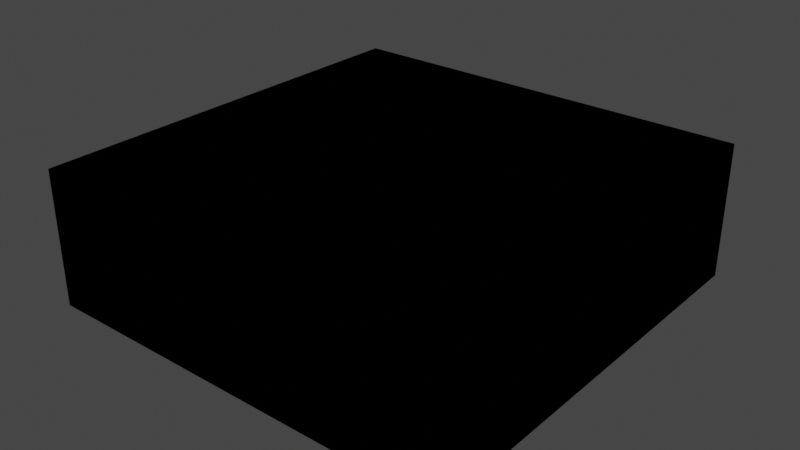 # Source: OS_Ceiling_Tile_Vault.blend  (saved by Blender 2.92.15; exported with 4.5.12 LTS)
import bpy
from mathutils import Matrix  # noqa: F401  (used for matrix-valued properties, if any)

bpy.ops.wm.read_factory_settings(use_empty=True)
scene = bpy.context.scene
scene.name = 'Scene'

# ---- collections
col_collection = bpy.data.collections.new('Collection'); scene.collection.children.link(col_collection)

# ---- images (referenced by path relative to the original .blend; pixels are not part of the script)
import os
ASSET_DIR = os.environ.get("B2B_ASSET_DIR", "")  # directory of the original .blend (textures are referenced by path, not embedded)
HERE = os.path.dirname(os.path.abspath(__file__))  # packed textures are extracted next to this script under _unpacked/

def load_image(name, relpath, width, height, colorspace="sRGB"):
    """Load a texture the original file referenced (path relative to the .blend, or extracted next to this script)."""
    p = next((c for c in (os.path.join(HERE, relpath), os.path.join(ASSET_DIR, relpath)) if relpath and os.path.exists(c)), "")
    if p:
        img = bpy.data.images.load(p, check_existing=True)
        img.name = name
    else:  # same state as the original file: an image datablock whose file is absent (Cycles renders it pink)
        img = bpy.data.images.new(name, width, height)
        img.source = "FILE"
        img.filepath = "//" + (relpath or name)
    img.colorspace_settings.name = colorspace
    return img
img_td_concrete = load_image('TD_Concrete', 'TD_Concrete.tga', 1024, 1024, 'sRGB')
img_tn_concrete = load_image('TN_Concrete', 'TN_Concrete.tga', 1024, 1024, 'Non-Color')

# ---- materials (node trees are filled in below, after node groups)
mat_mi_concrete = bpy.data.materials.new('MI_Concrete')
mat_mi_concrete.use_transparent_shadow = False
mat_mi_concrete.roughness = 0.5528
mat_mi_concrete.specular_intensity = 1.0
mat_mi_concrete.metallic = 1.0

# ---- material node trees
mat_mi_concrete.use_nodes = True; mat_mi_concrete.node_tree.nodes.clear()
_N = mat_mi_concrete.node_tree.nodes; _L = mat_mi_concrete.node_tree.links
n0 = _N.new('ShaderNodeBsdfPrincipled'); n0.name = 'Principled BSDF'; n0.location = (10, 300)
n0.distribution = 'GGX'
n0.subsurface_method = 'BURLEY'
n0.inputs[1].default_value = 1.0
n0.inputs[2].default_value = 0.5528
n0.inputs[3].default_value = 1.45
n0.inputs[13].default_value = 1.0
n0.inputs[27].default_value = (0.0, 0.0, 0.0, 1.0)
n0.inputs[28].default_value = 1.0
n1 = _N.new('ShaderNodeOutputMaterial'); n1.name = 'Material Output'; n1.location = (300, 300)
n2 = _N.new('ShaderNodeNormalMap'); n2.name = 'Normal Map'; n2.location = (-300, -300)
n2.label = 'Normal/Map'
n3 = _N.new('ShaderNodeTexImage'); n3.name = 'Image Texture'; n3.location = (-300, 600)
n3.image = img_td_concrete
n4 = _N.new('ShaderNodeTexImage'); n4.name = 'Image Texture.001'; n4.location = (-600, -900)
n4.image = img_tn_concrete
_L.new(n0.outputs[0], n1.inputs[0])
_L.new(n2.outputs[0], n0.inputs[5])
_L.new(n3.outputs[0], n0.inputs[0])
_L.new(n4.outputs[0], n2.inputs[1])
n1.is_active_output = True

# ---- world
world_world = bpy.data.worlds.new('World'); scene.world = world_world
world_world.use_nodes = True; world_world.node_tree.nodes.clear()
_N = world_world.node_tree.nodes; _L = world_world.node_tree.links
n0 = _N.new('ShaderNodeOutputWorld'); n0.name = 'World Output'; n0.location = (300, 300)
n1 = _N.new('ShaderNodeBackground'); n1.name = 'Background'; n1.location = (10, 300)
n1.inputs[0].default_value = (0.05088, 0.05088, 0.05088, 1.0)
_L.new(n1.outputs[0], n0.inputs[0])
n0.is_active_output = True
world_world.color = (0.05088, 0.05088, 0.05088)
world_world.use_sun_shadow = False
world_world.sun_shadow_jitter_overblur = 0.0

# ---- meshes
me_os_ceiling_tile = bpy.data.meshes.new('OS_Ceiling_Tile')
me_os_ceiling_tile.from_pydata([(-6.208e-06, -100.0, -1.242e-05), (100.0, -1.378e-05, -1.998e-05), (100.0, -100.0, -1.998e-05), (-7.569e-06, 7.569e-06, -2.755e-05), (98.49, -1.526e-05, 31.77), (98.49, -100.0, 31.77), (0.07683, 7.629e-06, 31.77), (0.07682, -100.0, 31.77), (98.49, -13.1, 31.77), (98.48, -24.72, 31.77), (98.48, -35.27, 31.77), (98.48, -45.16, 31.77), (98.48, -54.84, 31.77), (98.48, -64.73, 31.77), (98.48, -75.28, 31.77), (98.49, -86.9, 31.77), (-5.722e-06, -86.9, 8.638), (-0.001598, -75.28, 15.26), (-0.002676, -64.73, 19.75), (-0.003222, -54.84, 22.01), (-0.003222, -45.16, 22.01), (-0.002676, -35.27, 19.75), (-0.001598, -24.72, 15.26), (-5.722e-06, -13.1, 8.638), (98.49, -13.1, 8.638), (98.49, -24.72, 15.26), (98.49, -35.27, 19.75), (98.48, -45.16, 22.01), (98.48, -54.84, 22.01), (98.49, -64.73, 19.75), (98.49, -75.28, 15.26), (98.49, -86.9, 8.638), (0.07682, -13.1, 31.77), (0.08891, -24.72, 31.77), (0.09709, -35.27, 31.77), (0.1012, -45.16, 31.77), (0.1012, -54.84, 31.77), (0.09709, -64.73, 31.77), (0.08891, -75.28, 31.77), (0.07682, -86.9, 31.77)], [], [(24, 1, 4, 8), (1, 3, 6, 4), (16, 0, 7, 39), (0, 2, 5, 7), (39, 7, 5, 15), (23, 3, 1, 24), (0, 16, 31, 2), (16, 17, 30, 31), (17, 18, 29, 30), (18, 19, 28, 29), (19, 20, 27, 28), (20, 21, 26, 27), (21, 22, 25, 26), (22, 23, 24, 25), (6, 32, 8, 4), (32, 33, 9, 8), (33, 34, 10, 9), (34, 35, 11, 10), (35, 36, 12, 11), (36, 37, 13, 12), (37, 38, 14, 13), (38, 39, 15, 14), (3, 23, 32, 6), (23, 22, 33, 32), (22, 21, 34, 33), (21, 20, 35, 34), (20, 19, 36, 35), (19, 18, 37, 36), (18, 17, 38, 37), (17, 16, 39, 38), (2, 31, 15, 5), (31, 30, 14, 15), (30, 29, 13, 14), (29, 28, 12, 13), (28, 27, 11, 12), (27, 26, 10, 11), (26, 25, 9, 10), (25, 24, 8, 9)])
me_os_ceiling_tile.polygons.foreach_set('use_smooth', [True] * 38)
_k = set([(0, 2), (0, 7), (0, 16), (1, 3), (1, 4), (1, 24), (2, 5), (2, 31), (3, 6), (3, 23), (4, 6), (4, 8), (5, 7), (5, 15), (6, 32), (7, 39), (8, 9), (9, 10), (10, 11), (11, 12), (12, 13), (13, 14), (14, 15), (16, 17), (17, 18), (18, 19), (19, 20), (20, 21), (21, 22), (22, 23), (24, 25), (25, 26), (26, 27), (27, 28), (28, 29), (29, 30), (30, 31), (32, 33), (33, 34), (34, 35), (35, 36), (36, 37), (37, 38), (38, 39)])
me_os_ceiling_tile.attributes.new('sharp_edge', 'BOOLEAN', 'EDGE').data.foreach_set('value', [ (min(e.vertices), max(e.vertices)) in _k for e in me_os_ceiling_tile.edges])
_uv = me_os_ceiling_tile.uv_layers.new(name='UVmap_0')
_uv.uv.foreach_set('vector', [0.0, 0.8889, 0.0, 1.0, 0.0, 1.0, 0.0, 0.8889, 0.0, 1.0, 1.0, 1.0, 1.0, 1.0, 0.0, 1.0, 1.0, 0.1111, 1.0, 0.0, 1.0, 0.0, 1.0, 0.1111, 1.0, 0.0, 0.0, 0.0, 0.0, 0.0, 1.0, 0.0, 0.1111, 0.0, 0.0, 0.0, 0.0, 1.0, 0.1111, 1.0, 1.0, 0.8889, 1.0, 1.0, 0.0, 1.0, 0.0, 0.8889, 1.0, 0.0, 1.0, 0.1111, 0.0, 0.1111, 0.0, 0.0, 1.0, 0.1111, 1.0, 0.2222, 0.0, 0.2222, 0.0, 0.1111, 1.0, 0.2222, 1.0, 0.3333, 0.0, 0.3333, 0.0, 0.2222, 1.0, 0.3333, 1.0, 0.4444, 0.0, 0.4444, 0.0, 0.3333, 1.0, 0.4444, 1.0, 0.5556, 0.0, 0.5556, 0.0, 0.4444, 1.0, 0.5556, 1.0, 0.6667, 0.0, 0.6667, 0.0, 0.5556, 1.0, 0.6667, 1.0, 0.7778, 0.0, 0.7778, 0.0, 0.6667, 1.0, 0.7778, 1.0, 0.8889, 0.0, 0.8889, 0.0, 0.7778, 1.0, 0.0, 0.8889, 0.0, 0.8889, 1.0, 1.0, 1.0, 0.8889, 0.0, 0.7778, 0.0, 0.7778, 1.0, 0.8889, 1.0, 0.7778, 0.0, 0.6667, 0.0, 0.6667, 1.0, 0.7778, 1.0, 0.6667, 0.0, 0.5556, 0.0, 0.5556, 1.0, 0.6667, 1.0, 0.5556, 0.0, 0.4444, 0.0, 0.4444, 1.0, 0.5556, 1.0, 0.4444, 0.0, 0.3333, 0.0, 0.3333, 1.0, 0.4444, 1.0, 0.3333, 0.0, 0.2222, 0.0, 0.2222, 1.0, 0.3333, 1.0, 0.2222, 0.0, 0.1111, 0.0, 0.1111, 1.0, 0.2222, 1.0, 1.0, 1.0, 1.0, 0.8889, 1.0, 0.8889, 1.0, 1.0, 1.0, 0.8889, 1.0, 0.7778, 1.0, 0.7778, 1.0, 0.8889, 1.0, 0.7778, 1.0, 0.6667, 1.0, 0.6667, 1.0, 0.7778, 1.0, 0.6667, 1.0, 0.5556, 1.0, 0.5556, 1.0, 0.6667, 1.0, 0.5556, 1.0, 0.4444, 1.0, 0.4444, 1.0, 0.5556, 1.0, 0.4444, 1.0, 0.3333, 1.0, 0.3333, 1.0, 0.4444, 1.0, 0.3333, 1.0, 0.2222, 1.0, 0.2222, 1.0, 0.3333, 1.0, 0.2222, 1.0, 0.1111, 1.0, 0.1111, 1.0, 0.2222, 0.0, 0.0, 0.0, 0.1111, 0.0, 0.1111, 0.0, 0.0, 0.0, 0.1111, 0.0, 0.2222, 0.0, 0.2222, 0.0, 0.1111, 0.0, 0.2222, 0.0, 0.3333, 0.0, 0.3333, 0.0, 0.2222, 0.0, 0.3333, 0.0, 0.4444, 0.0, 0.4444, 0.0, 0.3333, 0.0, 0.4444, 0.0, 0.5556, 0.0, 0.5556, 0.0, 0.4444, 0.0, 0.5556, 0.0, 0.6667, 0.0, 0.6667, 0.0, 0.5556, 0.0, 0.6667, 0.0, 0.7778, 0.0, 0.7778, 0.0, 0.6667, 0.0, 0.7778, 0.0, 0.8889, 0.0, 0.8889, 0.0, 0.7778])
_uv.active_render = True
_uv = me_os_ceiling_tile.uv_layers.new(name='LightMapUV')
_uv.uv.foreach_set('vector', [0.008064, 0.9276, 0.008064, 0.9919, 0.008064, 0.9919, 0.008064, 0.9276, 0.008064, 0.9919, 0.5869, 0.9919, 0.5869, 0.9919, 0.008064, 0.9919, 0.5869, 0.4774, 0.5869, 0.4131, 0.5869, 0.4131, 0.5869, 0.4774, 0.5869, 0.4131, 0.008064, 0.4131, 0.008064, 0.4131, 0.5869, 0.4131, 0.6474, 0.606, 0.6045, 0.606, 0.6045, 0.9919, 0.6474, 0.9919, 0.5869, 0.9276, 0.5869, 0.9919, 0.008064, 0.9919, 0.008064, 0.9276, 0.5869, 0.4131, 0.5869, 0.4774, 0.008064, 0.4774, 0.008064, 0.4131, 0.5869, 0.4774, 0.5869, 0.5417, 0.008064, 0.5417, 0.008064, 0.4774, 0.5869, 0.5417, 0.5869, 0.606, 0.008064, 0.606, 0.008064, 0.5417, 0.5869, 0.606, 0.5869, 0.6704, 0.008064, 0.6704, 0.008064, 0.606, 0.5869, 0.6704, 0.5869, 0.7347, 0.008064, 0.7347, 0.008064, 0.6704, 0.5869, 0.7347, 0.5869, 0.799, 0.008064, 0.799, 0.008064, 0.7347, 0.5869, 0.799, 0.5869, 0.8633, 0.008064, 0.8633, 0.008064, 0.799, 0.5869, 0.8633, 0.5869, 0.9276, 0.008064, 0.9276, 0.008064, 0.8633, 0.9907, 0.606, 0.9478, 0.606, 0.9478, 0.9919, 0.9907, 0.9919, 0.9478, 0.606, 0.9049, 0.606, 0.9049, 0.9919, 0.9478, 0.9919, 0.9049, 0.606, 0.862, 0.606, 0.862, 0.9919, 0.9049, 0.9919, 0.862, 0.606, 0.8191, 0.606, 0.8191, 0.9919, 0.862, 0.9919, 0.8191, 0.606, 0.7762, 0.606, 0.7762, 0.9919, 0.8191, 0.9919, 0.7762, 0.606, 0.7332, 0.606, 0.7332, 0.9919, 0.7762, 0.9919, 0.7332, 0.606, 0.6903, 0.606, 0.6903, 0.9919, 0.7332, 0.9919, 0.6903, 0.606, 0.6474, 0.606, 0.6474, 0.9919, 0.6903, 0.9919, 0.5869, 0.9919, 0.5869, 0.9276, 0.5869, 0.9276, 0.5869, 0.9919, 0.5869, 0.9276, 0.5869, 0.8633, 0.5869, 0.8633, 0.5869, 0.9276, 0.5869, 0.8633, 0.5869, 0.799, 0.5869, 0.799, 0.5869, 0.8633, 0.5869, 0.799, 0.5869, 0.7347, 0.5869, 0.7347, 0.5869, 0.799, 0.5869, 0.7347, 0.5869, 0.6704, 0.5869, 0.6704, 0.5869, 0.7347, 0.5869, 0.6704, 0.5869, 0.606, 0.5869, 0.606, 0.5869, 0.6704, 0.5869, 0.606, 0.5869, 0.5417, 0.5869, 0.5417, 0.5869, 0.606, 0.5869, 0.5417, 0.5869, 0.4774, 0.5869, 0.4774, 0.5869, 0.5417, 0.008064, 0.4131, 0.008064, 0.4774, 0.008064, 0.4774, 0.008064, 0.4131, 0.008064, 0.4774, 0.008064, 0.5417, 0.008064, 0.5417, 0.008064, 0.4774, 0.008064, 0.5417, 0.008064, 0.606, 0.008064, 0.606, 0.008064, 0.5417, 0.008064, 0.606, 0.008064, 0.6704, 0.008064, 0.6704, 0.008064, 0.606, 0.008064, 0.6704, 0.008064, 0.7347, 0.008064, 0.7347, 0.008064, 0.6704, 0.008064, 0.7347, 0.008064, 0.799, 0.008064, 0.799, 0.008064, 0.7347, 0.008064, 0.799, 0.008064, 0.8633, 0.008064, 0.8633, 0.008064, 0.799, 0.008064, 0.8633, 0.008064, 0.9276, 0.008064, 0.9276, 0.008064, 0.8633])
me_os_ceiling_tile.materials.append(mat_mi_concrete)
me_os_ceiling_tile.use_remesh_fix_poles = True
me_os_ceiling_tile.use_remesh_preserve_attributes = False
me_os_ceiling_tile.use_mirror_vertex_groups = False
me_os_ceiling_tile.update()
me_os_ceiling_tile.normals_split_custom_set([tuple(v) for v in zip(*[iter([0.9993, -0.03266, 0.01845, 0.9985, -0.04843, 0.02743, 0.9985, -0.04843, 0.02743, 0.9996, -0.02444, 0.01376, 2.229e-07, 1.0, 2.74e-08, 2.229e-07, 1.0, 2.74e-08, 2.229e-07, 1.0, 2.74e-08, 2.229e-07, 1.0, 2.74e-08, -1.0, -0.0008664, 0.003266, -1.0, -0.0009226, 0.002799, -1.0, -0.0009226, 0.002799, -1.0, -0.000837, 0.00351, 7.69e-08, -1.0, 0.0, 7.69e-08, -1.0, 0.0, 7.69e-08, -1.0, 0.0, 7.69e-08, -1.0, 0.0, 2.37e-05, 1.182e-06, 1.0, 2.57e-05, 7.28e-08, 1.0, 2.57e-05, 7.28e-08, 1.0, 2.37e-05, 1.183e-06, 1.0, 6.496e-08, -0.5231, -0.8523, 2.449e-09, -0.5505, -0.8349, 2.449e-09, -0.5505, -0.8349, 6.31e-08, -0.5239, -0.8518, -4.409e-08, 0.5505, -0.8349, -1.032e-07, 0.5231, -0.8523, -1.014e-07, 0.5239, -0.8518, -4.409e-08, 0.5505, -0.8349, -1.032e-07, 0.5231, -0.8523, -1.083e-07, 0.444, -0.896, -1.083e-07, 0.444, -0.896, -1.014e-07, 0.5239, -0.8518, -1.083e-07, 0.444, -0.896, 1.884e-08, 0.3085, -0.9512, 1.883e-08, 0.3085, -0.9512, -1.083e-07, 0.444, -0.896, 1.884e-08, 0.3085, -0.9512, 7.833e-08, 0.1123, -0.9937, 7.833e-08, 0.1123, -0.9937, 1.883e-08, 0.3085, -0.9512, 7.833e-08, 0.1123, -0.9937, 7.064e-08, -0.1123, -0.9937, 7.064e-08, -0.1123, -0.9937, 7.833e-08, 0.1123, -0.9937, 7.064e-08, -0.1123, -0.9937, 6.546e-08, -0.3085, -0.9512, 6.546e-08, -0.3085, -0.9512, 7.064e-08, -0.1123, -0.9937, 6.546e-08, -0.3085, -0.9512, 9.088e-08, -0.444, -0.896, 9.089e-08, -0.444, -0.896, 6.546e-08, -0.3085, -0.9512, 9.088e-08, -0.444, -0.896, 6.496e-08, -0.5231, -0.8523, 6.31e-08, -0.5239, -0.8518, 9.089e-08, -0.444, -0.896, 2.573e-05, -7.281e-08, 1.0, 2.371e-05, -1.182e-06, 1.0, 2.371e-05, -1.183e-06, 1.0, 2.573e-05, -7.281e-08, 1.0, 2.371e-05, -1.182e-06, 1.0, 2.03e-05, -1.507e-06, 1.0, 2.03e-05, -1.507e-06, 1.0, 2.371e-05, -1.183e-06, 1.0, 2.03e-05, -1.507e-06, 1.0, 1.802e-05, -5.53e-07, 1.0, 1.802e-05, -5.53e-07, 1.0, 2.03e-05, -1.507e-06, 1.0, 1.802e-05, -5.53e-07, 1.0, 1.682e-05, -1.923e-07, 1.0, 1.682e-05, -1.923e-07, 1.0, 1.802e-05, -5.53e-07, 1.0, 1.682e-05, -1.923e-07, 1.0, 1.683e-05, 1.923e-07, 1.0, 1.683e-05, 1.923e-07, 1.0, 1.682e-05, -1.923e-07, 1.0, 1.683e-05, 1.923e-07, 1.0, 1.803e-05, 5.53e-07, 1.0, 1.803e-05, 5.53e-07, 1.0, 1.683e-05, 1.923e-07, 1.0, 1.803e-05, 5.53e-07, 1.0, 2.03e-05, 1.507e-06, 1.0, 2.03e-05, 1.507e-06, 1.0, 1.803e-05, 5.53e-07, 1.0, 2.03e-05, 1.507e-06, 1.0, 2.37e-05, 1.182e-06, 1.0, 2.37e-05, 1.183e-06, 1.0, 2.03e-05, 1.507e-06, 1.0, -1.0, 0.0009229, 0.002799, -1.0, 0.0008666, 0.003266, -1.0, 0.0008371, 0.00351, -1.0, 0.0009229, 0.002799, -1.0, 0.0008666, 0.003266, -1.0, 0.0008698, 0.005099, -1.0, 0.0009164, 0.005445, -1.0, 0.0008371, 0.00351, -1.0, 0.0008698, 0.005099, -1.0, 0.001004, 0.007766, -1.0, 0.0009865, 0.008022, -1.0, 0.0009164, 0.005445, -1.0, 0.001004, 0.007766, -0.9999, 0.0004756, 0.009994, -0.9999, 0.0004458, 0.01004, -1.0, 0.0009865, 0.008022, -0.9999, 0.0004756, 0.009994, -0.9999, -0.0004756, 0.009994, -0.9999, -0.0004458, 0.01004, -0.9999, 0.0004458, 0.01004, -0.9999, -0.0004756, 0.009994, -1.0, -0.001004, 0.007766, -1.0, -0.0009864, 0.008022, -0.9999, -0.0004458, 0.01004, -1.0, -0.001004, 0.007766, -1.0, -0.0008698, 0.005099, -1.0, -0.0009164, 0.005445, -1.0, -0.0009864, 0.008022, -1.0, -0.0008698, 0.005099, -1.0, -0.0008664, 0.003266, -1.0, -0.000837, 0.00351, -1.0, -0.0009164, 0.005445, 0.9985, 0.04842, 0.02743, 0.9993, 0.03266, 0.01845, 0.9996, 0.02444, 0.01376, 0.9985, 0.04842, 0.02743, 0.9993, 0.03266, 0.01845, 1.0, 0.0003874, 0.0001883, 1.0, 0.0003712, 0.0002277, 0.9996, 0.02444, 0.01376, 1.0, 0.0003874, 0.0001883, 1.0, 0.0002388, 0.0005111, 1.0, 0.0002213, 0.0005446, 1.0, 0.0003712, 0.0002277, 1.0, 0.0002388, 0.0005111, 1.0, 6.838e-05, 0.0008032, 1.0, 6.405e-05, 0.000809, 1.0, 0.0002213, 0.0005446, 1.0, 6.838e-05, 0.0008032, 1.0, -6.898e-05, 0.0008032, 1.0, -6.47e-05, 0.000809, 1.0, 6.405e-05, 0.000809, 1.0, -6.898e-05, 0.0008032, 1.0, -0.0002388, 0.0005111, 1.0, -0.0002213, 0.0005446, 1.0, -6.47e-05, 0.000809, 1.0, -0.0002388, 0.0005111, 1.0, -0.0003874, 0.0001883, 1.0, -0.0003712, 0.0002277, 1.0, -0.0002213, 0.0005446, 1.0, -0.0003874, 0.0001883, 0.9993, -0.03266, 0.01845, 0.9996, -0.02444, 0.01376, 1.0, -0.0003712, 0.0002277])] * 3)])
me_ucx_os_ceiling_tile = bpy.data.meshes.new('UCX_OS_Ceiling_Tile')
me_ucx_os_ceiling_tile.from_pydata([(100.1, 0.08125, 31.77), (100.1, -100.1, 31.77), (-0.1, -100.1, 31.77), (-0.1, 0.08125, 31.77), (100.1, -100.1, -0.1), (100.1, 0.08125, -0.125), (-0.1, 0.08125, -0.1), (-0.1, -100.1, -0.125)], [], [(0, 1, 2, 3), (4, 1, 0, 5), (4, 5, 6, 7), (4, 7, 2, 1), (6, 5, 0, 3), (6, 3, 2, 7)])
me_ucx_os_ceiling_tile.polygons.foreach_set('use_smooth', [True] * 6)
_k = set([(0, 1), (0, 3), (0, 5), (1, 2), (1, 4), (2, 3), (2, 7), (3, 6), (4, 5), (4, 7), (5, 6), (6, 7)])
me_ucx_os_ceiling_tile.attributes.new('sharp_edge', 'BOOLEAN', 'EDGE').data.foreach_set('value', [ (min(e.vertices), max(e.vertices)) in _k for e in me_ucx_os_ceiling_tile.edges])
me_ucx_os_ceiling_tile.use_remesh_fix_poles = True
me_ucx_os_ceiling_tile.use_remesh_preserve_attributes = False
me_ucx_os_ceiling_tile.use_mirror_vertex_groups = False
me_ucx_os_ceiling_tile.update()
me_ucx_os_ceiling_tile.normals_split_custom_set([tuple(v) for v in zip(*[iter([-4.777e-05, 2.088e-12, 1.0, 2.088e-12, 4.777e-05, 1.0, 4.777e-05, -2.088e-12, 1.0, -2.088e-12, -4.777e-05, 1.0, 1.0, 4.777e-05, -4.463e-10, 1.0, -2.088e-12, -4.777e-05, 1.0, -4.777e-05, 2.088e-12, 1.0, 1.376e-08, 4.777e-05, -2.56e-05, 9.296e-12, -1.0, -6.994e-05, 1.042e-11, -1.0, -2.56e-05, -1.218e-09, -1.0, -6.994e-05, 3.352e-09, -1.0, -1.146e-08, -1.0, 4.777e-05, 4.777e-05, -1.0, -1.845e-09, -2.088e-12, -1.0, -4.777e-05, -4.777e-05, -1.0, 2.088e-12, 1.146e-08, 1.0, 4.777e-05, -4.777e-05, 1.0, -1.845e-09, 2.088e-12, 1.0, -4.777e-05, 4.777e-05, 1.0, 2.088e-12, -1.0, -4.777e-05, -4.463e-10, -1.0, -4.777e-05, 0.0, -1.0, -4.777e-05, -2.293e-09, -1.0, -4.777e-05, -8.572e-09])] * 3)])

# ---- objects
ob_os_ceiling_tile_vault = bpy.data.objects.new('OS_Ceiling_Tile_Vault', me_os_ceiling_tile)
ob_ucx_os_ceiling_tile_vault = bpy.data.objects.new('UCX_OS_Ceiling_Tile_Vault', me_ucx_os_ceiling_tile)

# ---- transforms, parenting, visibility, modifiers, constraints
ob_os_ceiling_tile_vault.location = (0.0, 0.0, 0.0)
ob_os_ceiling_tile_vault.scale = (0.01, 0.01, 0.01)
ob_os_ceiling_tile_vault.color = (0.8, 0.8, 0.8, 1.0)
ob_os_ceiling_tile_vault.lineart.crease_threshold = 0.0
ob_ucx_os_ceiling_tile_vault.location = (0.0, 0.0, 0.0)
ob_ucx_os_ceiling_tile_vault.scale = (0.01, 0.01, 0.01)
ob_ucx_os_ceiling_tile_vault.color = (0.8, 0.8, 0.8, 1.0)
ob_ucx_os_ceiling_tile_vault.lineart.crease_threshold = 0.0

# ---- collection membership
col_collection.objects.link(ob_os_ceiling_tile_vault)
col_collection.objects.link(ob_ucx_os_ceiling_tile_vault)

# ---- scene / render settings (as saved in the file)
scene.frame_start = 1; scene.frame_end = 250; scene.frame_set(1)
scene.render.engine = 'BLENDER_EEVEE_NEXT'
scene.render.fps = 25
scene.cycles.use_denoising = False
scene.cycles.samples = 128
scene.cycles.sampling_pattern = 'TABULATED_SOBOL'
scene.cycles.use_adaptive_sampling = False
scene.cycles.use_light_tree = False
scene.view_settings.view_transform = 'Filmic'
bpy.context.view_layer.update()

# ---- added for rendering (the .blend has no active camera and no usable light): camera, sun
cam_auto = bpy.data.cameras.new('AutoCamera')
cam_auto.lens = 50.0
cam_auto.sensor_width = 36.0
cam_auto.clip_end = 1000.0
ob_auto_camera = bpy.data.objects.new('AutoCamera', cam_auto)
scene.collection.objects.link(ob_auto_camera)
ob_auto_camera.location = (1.84373, -2.11253, 1.23321)
ob_auto_camera.rotation_euler = (1.09748, -7.21219e-08, 0.694738)
scene.camera = ob_auto_camera
light_auto_sun = bpy.data.lights.new('AutoSun', 'SUN')
light_auto_sun.energy = 3.0
light_auto_sun.angle = 0.0523599
ob_auto_sun = bpy.data.objects.new('AutoSun', light_auto_sun)
scene.collection.objects.link(ob_auto_sun)
ob_auto_sun.rotation_euler = (0.872665, 0.174533, 0.523599)
bpy.context.view_layer.update()
